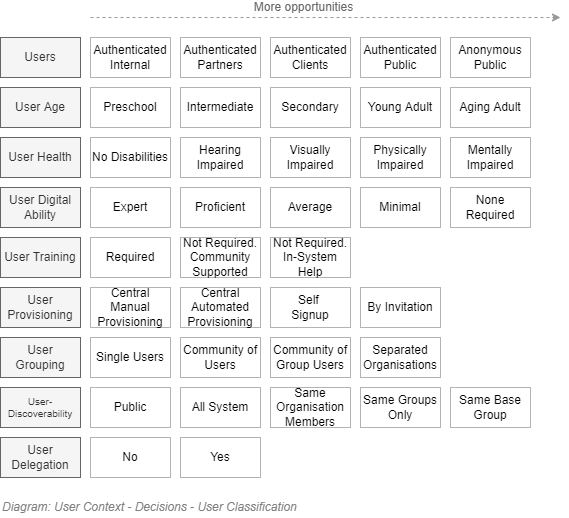

The diagram above was exported from draw.io. Its source (the exported page's mxGraphModel, read from the mxfile embedded in the PNG):
<mxGraphModel dx="782" dy="549" grid="1" gridSize="10" guides="1" tooltips="1" connect="1" arrows="1" fold="1" page="1" pageScale="1" pageWidth="827" pageHeight="1169" math="0" shadow="0">
  <root>
    <mxCell id="ghKAhKklCZQfBLjCrNQq-0" />
    <mxCell id="ghKAhKklCZQfBLjCrNQq-49" value="Diagram" style="" parent="ghKAhKklCZQfBLjCrNQq-0" />
    <mxCell id="ghKAhKklCZQfBLjCrNQq-50" value="Users" style="rounded=0;whiteSpace=wrap;html=1;shadow=0;glass=0;comic=0;strokeColor=#666666;fillColor=#f5f5f5;fontSize=12;align=center;fontColor=#333333;" parent="ghKAhKklCZQfBLjCrNQq-49" vertex="1">
      <mxGeometry x="120" y="200" width="80" height="40" as="geometry" />
    </mxCell>
    <mxCell id="ghKAhKklCZQfBLjCrNQq-51" value="Authenticated&lt;br style=&quot;font-size: 12px;&quot;&gt;Internal" style="rounded=0;whiteSpace=wrap;html=1;shadow=0;glass=0;comic=0;strokeColor=#B3B3B3;fillColor=none;fontSize=12;align=center;" parent="ghKAhKklCZQfBLjCrNQq-49" vertex="1">
      <mxGeometry x="210" y="200" width="80" height="40" as="geometry" />
    </mxCell>
    <mxCell id="ghKAhKklCZQfBLjCrNQq-52" value="Authenticated&lt;br style=&quot;font-size: 12px;&quot;&gt;Partners" style="rounded=0;whiteSpace=wrap;html=1;shadow=0;glass=0;comic=0;strokeColor=#B3B3B3;fillColor=none;fontSize=12;align=center;" parent="ghKAhKklCZQfBLjCrNQq-49" vertex="1">
      <mxGeometry x="300" y="200" width="80" height="40" as="geometry" />
    </mxCell>
    <mxCell id="ghKAhKklCZQfBLjCrNQq-53" value="Authenticated&lt;br style=&quot;font-size: 12px&quot;&gt;Clients" style="rounded=0;whiteSpace=wrap;html=1;shadow=0;glass=0;comic=0;strokeColor=#B3B3B3;fillColor=none;fontSize=12;align=center;" parent="ghKAhKklCZQfBLjCrNQq-49" vertex="1">
      <mxGeometry x="390" y="200" width="80" height="40" as="geometry" />
    </mxCell>
    <mxCell id="ghKAhKklCZQfBLjCrNQq-54" value="Authenticated&lt;br style=&quot;font-size: 12px;&quot;&gt;Public" style="rounded=0;whiteSpace=wrap;html=1;shadow=0;glass=0;comic=0;strokeColor=#B3B3B3;fillColor=none;fontSize=12;align=center;" parent="ghKAhKklCZQfBLjCrNQq-49" vertex="1">
      <mxGeometry x="480" y="200" width="80" height="40" as="geometry" />
    </mxCell>
    <mxCell id="ghKAhKklCZQfBLjCrNQq-62" value="User Grouping" style="rounded=0;whiteSpace=wrap;html=1;shadow=0;glass=0;comic=0;strokeColor=#666666;fillColor=#f5f5f5;fontSize=12;align=center;fontColor=#333333;" parent="ghKAhKklCZQfBLjCrNQq-49" vertex="1">
      <mxGeometry x="120" y="500" width="80" height="40" as="geometry" />
    </mxCell>
    <mxCell id="ghKAhKklCZQfBLjCrNQq-63" value="Single Users" style="rounded=0;whiteSpace=wrap;html=1;shadow=0;glass=0;comic=0;strokeColor=#B3B3B3;fillColor=none;fontSize=12;align=center;" parent="ghKAhKklCZQfBLjCrNQq-49" vertex="1">
      <mxGeometry x="210" y="500" width="80" height="40" as="geometry" />
    </mxCell>
    <mxCell id="ghKAhKklCZQfBLjCrNQq-64" value="Separated&lt;br style=&quot;font-size: 12px;&quot;&gt;Organisations" style="rounded=0;whiteSpace=wrap;html=1;shadow=0;glass=0;comic=0;strokeColor=#B3B3B3;fillColor=none;fontSize=12;align=center;" parent="ghKAhKklCZQfBLjCrNQq-49" vertex="1">
      <mxGeometry x="480" y="500" width="80" height="40" as="geometry" />
    </mxCell>
    <mxCell id="ghKAhKklCZQfBLjCrNQq-65" value="Community of Users" style="rounded=0;whiteSpace=wrap;html=1;shadow=0;glass=0;comic=0;strokeColor=#B3B3B3;fillColor=none;fontSize=12;align=center;" parent="ghKAhKklCZQfBLjCrNQq-49" vertex="1">
      <mxGeometry x="300" y="500" width="80" height="40" as="geometry" />
    </mxCell>
    <mxCell id="ghKAhKklCZQfBLjCrNQq-66" value="Community of Group Users&lt;br style=&quot;font-size: 12px;&quot;&gt;" style="rounded=0;whiteSpace=wrap;html=1;shadow=0;glass=0;comic=0;strokeColor=#B3B3B3;fillColor=none;fontSize=12;align=center;" parent="ghKAhKklCZQfBLjCrNQq-49" vertex="1">
      <mxGeometry x="390" y="500" width="80" height="40" as="geometry" />
    </mxCell>
    <mxCell id="ghKAhKklCZQfBLjCrNQq-67" value="User&lt;br style=&quot;font-size: 12px;&quot;&gt;Provisioning" style="rounded=0;whiteSpace=wrap;html=1;shadow=0;glass=0;comic=0;strokeColor=#666666;fillColor=#f5f5f5;fontSize=12;align=center;fontColor=#333333;" parent="ghKAhKklCZQfBLjCrNQq-49" vertex="1">
      <mxGeometry x="120" y="450" width="80" height="40" as="geometry" />
    </mxCell>
    <mxCell id="ghKAhKklCZQfBLjCrNQq-68" value="Central Manual&lt;br style=&quot;font-size: 12px;&quot;&gt;Provisioning" style="rounded=0;whiteSpace=wrap;html=1;shadow=0;glass=0;comic=0;strokeColor=#B3B3B3;fillColor=none;fontSize=12;align=center;" parent="ghKAhKklCZQfBLjCrNQq-49" vertex="1">
      <mxGeometry x="210" y="450" width="80" height="40" as="geometry" />
    </mxCell>
    <mxCell id="ghKAhKklCZQfBLjCrNQq-69" value="Self &lt;br style=&quot;font-size: 12px;&quot;&gt;Signup" style="rounded=0;whiteSpace=wrap;html=1;shadow=0;glass=0;comic=0;strokeColor=#B3B3B3;fillColor=none;fontSize=12;align=center;" parent="ghKAhKklCZQfBLjCrNQq-49" vertex="1">
      <mxGeometry x="390" y="450" width="80" height="40" as="geometry" />
    </mxCell>
    <mxCell id="ghKAhKklCZQfBLjCrNQq-70" value="By Invitation" style="rounded=0;whiteSpace=wrap;html=1;shadow=0;glass=0;comic=0;strokeColor=#B3B3B3;fillColor=none;fontSize=12;align=center;" parent="ghKAhKklCZQfBLjCrNQq-49" vertex="1">
      <mxGeometry x="480" y="450" width="80" height="40" as="geometry" />
    </mxCell>
    <mxCell id="ghKAhKklCZQfBLjCrNQq-71" value="Central Automated&lt;br style=&quot;font-size: 12px;&quot;&gt;Provisioning" style="rounded=0;whiteSpace=wrap;html=1;shadow=0;glass=0;comic=0;strokeColor=#B3B3B3;fillColor=none;fontSize=12;align=center;" parent="ghKAhKklCZQfBLjCrNQq-49" vertex="1">
      <mxGeometry x="300" y="450" width="80" height="40" as="geometry" />
    </mxCell>
    <mxCell id="ghKAhKklCZQfBLjCrNQq-72" value="User Delegation" style="rounded=0;whiteSpace=wrap;html=1;shadow=0;glass=0;comic=0;strokeColor=#666666;fillColor=#f5f5f5;fontSize=12;align=center;fontColor=#333333;" parent="ghKAhKklCZQfBLjCrNQq-49" vertex="1">
      <mxGeometry x="120" y="600" width="80" height="40" as="geometry" />
    </mxCell>
    <mxCell id="ghKAhKklCZQfBLjCrNQq-73" value="No" style="rounded=0;whiteSpace=wrap;html=1;shadow=0;glass=0;comic=0;strokeColor=#B3B3B3;fillColor=none;fontSize=12;align=center;" parent="ghKAhKklCZQfBLjCrNQq-49" vertex="1">
      <mxGeometry x="210" y="600" width="80" height="40" as="geometry" />
    </mxCell>
    <mxCell id="ghKAhKklCZQfBLjCrNQq-74" value="Yes" style="rounded=0;whiteSpace=wrap;html=1;shadow=0;glass=0;comic=0;strokeColor=#B3B3B3;fillColor=none;fontSize=12;align=center;" parent="ghKAhKklCZQfBLjCrNQq-49" vertex="1">
      <mxGeometry x="300" y="600" width="80" height="40" as="geometry" />
    </mxCell>
    <mxCell id="ghKAhKklCZQfBLjCrNQq-119" value="User Training" style="rounded=0;whiteSpace=wrap;html=1;shadow=0;glass=0;comic=0;strokeColor=#666666;fillColor=#f5f5f5;fontSize=12;align=center;fontColor=#333333;" parent="ghKAhKklCZQfBLjCrNQq-49" vertex="1">
      <mxGeometry x="120" y="400" width="80" height="40" as="geometry" />
    </mxCell>
    <mxCell id="ghKAhKklCZQfBLjCrNQq-120" value="Required" style="rounded=0;whiteSpace=wrap;html=1;shadow=0;glass=0;comic=0;strokeColor=#B3B3B3;fillColor=none;fontSize=12;align=center;" parent="ghKAhKklCZQfBLjCrNQq-49" vertex="1">
      <mxGeometry x="210" y="400" width="80" height="40" as="geometry" />
    </mxCell>
    <mxCell id="ghKAhKklCZQfBLjCrNQq-121" value="Not Required.&lt;br&gt;In-System Help" style="rounded=0;whiteSpace=wrap;html=1;shadow=0;glass=0;comic=0;strokeColor=#B3B3B3;fillColor=none;fontSize=12;align=center;" parent="ghKAhKklCZQfBLjCrNQq-49" vertex="1">
      <mxGeometry x="390" y="400" width="80" height="40" as="geometry" />
    </mxCell>
    <mxCell id="ghKAhKklCZQfBLjCrNQq-122" value="Not Required.&lt;br&gt;Community Supported" style="rounded=0;whiteSpace=wrap;html=1;shadow=0;glass=0;comic=0;strokeColor=#B3B3B3;fillColor=none;fontSize=12;align=center;" parent="ghKAhKklCZQfBLjCrNQq-49" vertex="1">
      <mxGeometry x="300" y="400" width="80" height="40" as="geometry" />
    </mxCell>
    <mxCell id="ghKAhKklCZQfBLjCrNQq-123" value="User Age" style="rounded=0;whiteSpace=wrap;html=1;shadow=0;glass=0;comic=0;strokeColor=#666666;fillColor=#f5f5f5;fontSize=12;align=center;fontColor=#333333;" parent="ghKAhKklCZQfBLjCrNQq-49" vertex="1">
      <mxGeometry x="120" y="250" width="80" height="40" as="geometry" />
    </mxCell>
    <mxCell id="ghKAhKklCZQfBLjCrNQq-124" value="User Health" style="rounded=0;whiteSpace=wrap;html=1;shadow=0;glass=0;comic=0;strokeColor=#666666;fillColor=#f5f5f5;fontSize=12;align=center;fontColor=#333333;" parent="ghKAhKklCZQfBLjCrNQq-49" vertex="1">
      <mxGeometry x="120" y="300" width="80" height="40" as="geometry" />
    </mxCell>
    <mxCell id="ghKAhKklCZQfBLjCrNQq-125" value="No Disabilities" style="rounded=0;whiteSpace=wrap;html=1;shadow=0;glass=0;comic=0;strokeColor=#B3B3B3;fillColor=none;fontSize=12;align=center;" parent="ghKAhKklCZQfBLjCrNQq-49" vertex="1">
      <mxGeometry x="210" y="300" width="80" height="40" as="geometry" />
    </mxCell>
    <mxCell id="ghKAhKklCZQfBLjCrNQq-126" value="Hearing Impaired" style="rounded=0;whiteSpace=wrap;html=1;shadow=0;glass=0;comic=0;strokeColor=#B3B3B3;fillColor=none;fontSize=12;align=center;" parent="ghKAhKklCZQfBLjCrNQq-49" vertex="1">
      <mxGeometry x="300" y="300" width="80" height="40" as="geometry" />
    </mxCell>
    <mxCell id="ghKAhKklCZQfBLjCrNQq-127" value="Visually Impaired" style="rounded=0;whiteSpace=wrap;html=1;shadow=0;glass=0;comic=0;strokeColor=#B3B3B3;fillColor=none;fontSize=12;align=center;" parent="ghKAhKklCZQfBLjCrNQq-49" vertex="1">
      <mxGeometry x="390" y="300" width="80" height="40" as="geometry" />
    </mxCell>
    <mxCell id="ghKAhKklCZQfBLjCrNQq-128" value="Physically Impaired" style="rounded=0;whiteSpace=wrap;html=1;shadow=0;glass=0;comic=0;strokeColor=#B3B3B3;fillColor=none;fontSize=12;align=center;" parent="ghKAhKklCZQfBLjCrNQq-49" vertex="1">
      <mxGeometry x="480" y="300" width="80" height="40" as="geometry" />
    </mxCell>
    <mxCell id="ghKAhKklCZQfBLjCrNQq-129" value="Mentally Impaired" style="rounded=0;whiteSpace=wrap;html=1;shadow=0;glass=0;comic=0;strokeColor=#B3B3B3;fillColor=none;fontSize=12;align=center;" parent="ghKAhKklCZQfBLjCrNQq-49" vertex="1">
      <mxGeometry x="570" y="300" width="80" height="40" as="geometry" />
    </mxCell>
    <mxCell id="ghKAhKklCZQfBLjCrNQq-131" value="Preschool" style="rounded=0;whiteSpace=wrap;html=1;shadow=0;glass=0;comic=0;strokeColor=#B3B3B3;fillColor=none;fontSize=12;align=center;" parent="ghKAhKklCZQfBLjCrNQq-49" vertex="1">
      <mxGeometry x="210" y="250" width="80" height="40" as="geometry" />
    </mxCell>
    <mxCell id="ghKAhKklCZQfBLjCrNQq-132" value="Intermediate" style="rounded=0;whiteSpace=wrap;html=1;shadow=0;glass=0;comic=0;strokeColor=#B3B3B3;fillColor=none;fontSize=12;align=center;" parent="ghKAhKklCZQfBLjCrNQq-49" vertex="1">
      <mxGeometry x="300" y="250" width="80" height="40" as="geometry" />
    </mxCell>
    <mxCell id="ghKAhKklCZQfBLjCrNQq-133" value="Secondary" style="rounded=0;whiteSpace=wrap;html=1;shadow=0;glass=0;comic=0;strokeColor=#B3B3B3;fillColor=none;fontSize=12;align=center;" parent="ghKAhKklCZQfBLjCrNQq-49" vertex="1">
      <mxGeometry x="390" y="250" width="80" height="40" as="geometry" />
    </mxCell>
    <mxCell id="ghKAhKklCZQfBLjCrNQq-134" value="Young Adult" style="rounded=0;whiteSpace=wrap;html=1;shadow=0;glass=0;comic=0;strokeColor=#B3B3B3;fillColor=none;fontSize=12;align=center;" parent="ghKAhKklCZQfBLjCrNQq-49" vertex="1">
      <mxGeometry x="480" y="250" width="80" height="40" as="geometry" />
    </mxCell>
    <mxCell id="ghKAhKklCZQfBLjCrNQq-135" value="Aging Adult" style="rounded=0;whiteSpace=wrap;html=1;shadow=0;glass=0;comic=0;strokeColor=#B3B3B3;fillColor=none;fontSize=12;align=center;" parent="ghKAhKklCZQfBLjCrNQq-49" vertex="1">
      <mxGeometry x="570" y="250" width="80" height="40" as="geometry" />
    </mxCell>
    <mxCell id="ghKAhKklCZQfBLjCrNQq-136" value="User Digital Ability" style="rounded=0;whiteSpace=wrap;html=1;shadow=0;glass=0;comic=0;strokeColor=#666666;fillColor=#f5f5f5;fontSize=12;align=center;fontColor=#333333;" parent="ghKAhKklCZQfBLjCrNQq-49" vertex="1">
      <mxGeometry x="120" y="350" width="80" height="40" as="geometry" />
    </mxCell>
    <mxCell id="ghKAhKklCZQfBLjCrNQq-137" value="Expert" style="rounded=0;whiteSpace=wrap;html=1;shadow=0;glass=0;comic=0;strokeColor=#B3B3B3;fillColor=none;fontSize=12;align=center;" parent="ghKAhKklCZQfBLjCrNQq-49" vertex="1">
      <mxGeometry x="210" y="350" width="80" height="40" as="geometry" />
    </mxCell>
    <mxCell id="ghKAhKklCZQfBLjCrNQq-138" value="Proficient" style="rounded=0;whiteSpace=wrap;html=1;shadow=0;glass=0;comic=0;strokeColor=#B3B3B3;fillColor=none;fontSize=12;align=center;" parent="ghKAhKklCZQfBLjCrNQq-49" vertex="1">
      <mxGeometry x="300" y="350" width="80" height="40" as="geometry" />
    </mxCell>
    <mxCell id="ghKAhKklCZQfBLjCrNQq-139" value="Average" style="rounded=0;whiteSpace=wrap;html=1;shadow=0;glass=0;comic=0;strokeColor=#B3B3B3;fillColor=none;fontSize=12;align=center;" parent="ghKAhKklCZQfBLjCrNQq-49" vertex="1">
      <mxGeometry x="390" y="350" width="80" height="40" as="geometry" />
    </mxCell>
    <mxCell id="ghKAhKklCZQfBLjCrNQq-140" value="Minimal" style="rounded=0;whiteSpace=wrap;html=1;shadow=0;glass=0;comic=0;strokeColor=#B3B3B3;fillColor=none;fontSize=12;align=center;" parent="ghKAhKklCZQfBLjCrNQq-49" vertex="1">
      <mxGeometry x="480" y="350" width="80" height="40" as="geometry" />
    </mxCell>
    <mxCell id="ghKAhKklCZQfBLjCrNQq-141" value="None Required" style="rounded=0;whiteSpace=wrap;html=1;shadow=0;glass=0;comic=0;strokeColor=#B3B3B3;fillColor=none;fontSize=12;align=center;" parent="ghKAhKklCZQfBLjCrNQq-49" vertex="1">
      <mxGeometry x="570" y="350" width="80" height="40" as="geometry" />
    </mxCell>
    <mxCell id="ghKAhKklCZQfBLjCrNQq-60" value="Anonymous&lt;br style=&quot;font-size: 12px;&quot;&gt;Public" style="rounded=0;whiteSpace=wrap;html=1;shadow=0;glass=0;comic=0;strokeColor=#B3B3B3;fillColor=none;fontSize=12;align=center;" parent="ghKAhKklCZQfBLjCrNQq-49" vertex="1">
      <mxGeometry x="570" y="200" width="80" height="40" as="geometry" />
    </mxCell>
    <mxCell id="DiHGMrEC9Iwcs7OLFbUN-0" value="More opportunities" style="endArrow=classic;html=1;dashed=1;labelBackgroundColor=none;strokeColor=#999999;fontFamily=Helvetica;fontSize=12;fontColor=#666666;" parent="ghKAhKklCZQfBLjCrNQq-49" edge="1">
      <mxGeometry x="-0.0948" y="10" width="50" height="50" relative="1" as="geometry">
        <mxPoint x="210" y="180" as="sourcePoint" />
        <mxPoint x="680" y="180" as="targetPoint" />
        <mxPoint as="offset" />
      </mxGeometry>
    </mxCell>
    <mxCell id="ghKAhKklCZQfBLjCrNQq-159" value="User-Discoverability&lt;br&gt;" style="rounded=0;whiteSpace=wrap;html=1;shadow=0;glass=0;comic=0;strokeColor=#666666;fillColor=#f5f5f5;fontSize=10;align=center;fontColor=#333333;" parent="ghKAhKklCZQfBLjCrNQq-49" vertex="1">
      <mxGeometry x="120" y="550" width="80" height="40" as="geometry" />
    </mxCell>
    <mxCell id="ghKAhKklCZQfBLjCrNQq-161" value="All System" style="rounded=0;whiteSpace=wrap;html=1;shadow=0;glass=0;comic=0;strokeColor=#B3B3B3;fillColor=none;fontSize=12;align=center;" parent="ghKAhKklCZQfBLjCrNQq-49" vertex="1">
      <mxGeometry x="300" y="550" width="80" height="40" as="geometry" />
    </mxCell>
    <mxCell id="ghKAhKklCZQfBLjCrNQq-162" value="Same Organisation&lt;br&gt;Members" style="rounded=0;whiteSpace=wrap;html=1;shadow=0;glass=0;comic=0;strokeColor=#B3B3B3;fillColor=none;fontSize=12;align=center;" parent="ghKAhKklCZQfBLjCrNQq-49" vertex="1">
      <mxGeometry x="390" y="550" width="80" height="40" as="geometry" />
    </mxCell>
    <mxCell id="ghKAhKklCZQfBLjCrNQq-163" value="Same Groups Only" style="rounded=0;whiteSpace=wrap;html=1;shadow=0;glass=0;comic=0;strokeColor=#B3B3B3;fillColor=none;fontSize=12;align=center;" parent="ghKAhKklCZQfBLjCrNQq-49" vertex="1">
      <mxGeometry x="480" y="550" width="80" height="40" as="geometry" />
    </mxCell>
    <mxCell id="ghKAhKklCZQfBLjCrNQq-164" value="Same Base Group" style="rounded=0;whiteSpace=wrap;html=1;shadow=0;glass=0;comic=0;strokeColor=#B3B3B3;fillColor=none;fontSize=12;align=center;" parent="ghKAhKklCZQfBLjCrNQq-49" vertex="1">
      <mxGeometry x="570" y="550" width="80" height="40" as="geometry" />
    </mxCell>
    <mxCell id="E8dD4HR2qQex3XuOb9kH-0" value="Public" style="rounded=0;whiteSpace=wrap;html=1;shadow=0;glass=0;comic=0;strokeColor=#B3B3B3;fillColor=none;fontSize=12;align=center;" parent="ghKAhKklCZQfBLjCrNQq-49" vertex="1">
      <mxGeometry x="210" y="550" width="80" height="40" as="geometry" />
    </mxCell>
    <mxCell id="wD3OdH63fC2kGNWur0zw-0" value="Title/Diagram" parent="ghKAhKklCZQfBLjCrNQq-0" />
    <mxCell id="wD3OdH63fC2kGNWur0zw-1" value="&lt;font style=&quot;font-size: 12px&quot;&gt;Diagram: User Context - Decisions - User Classification&amp;nbsp;&lt;/font&gt;" style="text;strokeColor=none;fillColor=none;html=1;fontSize=10;fontStyle=2;verticalAlign=middle;align=left;shadow=0;glass=0;comic=0;opacity=30;fontColor=#808080;" parent="wD3OdH63fC2kGNWur0zw-0" vertex="1">
      <mxGeometry x="120" y="660" width="520" height="20" as="geometry" />
    </mxCell>
  </root>
</mxGraphModel>